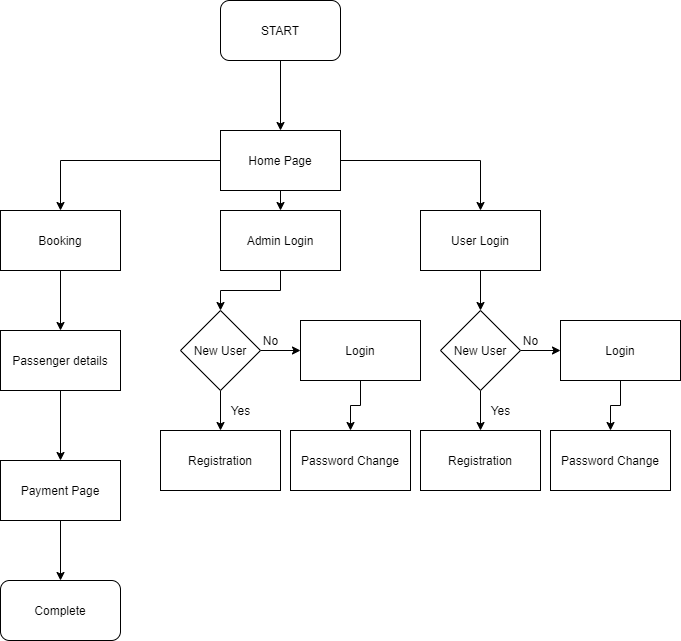

The diagram above was exported from draw.io. Its source (the exported page's mxGraphModel, read from the mxfile embedded in the PNG):
<mxGraphModel dx="1354" dy="802" grid="1" gridSize="10" guides="1" tooltips="1" connect="1" arrows="1" fold="1" page="1" pageScale="1" pageWidth="850" pageHeight="1100" math="0" shadow="0">
  <root>
    <mxCell id="0" />
    <mxCell id="1" parent="0" />
    <mxCell id="3eTQScbNdXI49v08xsIs-10" style="edgeStyle=orthogonalEdgeStyle;rounded=0;orthogonalLoop=1;jettySize=auto;html=1;exitX=0;exitY=0.5;exitDx=0;exitDy=0;entryX=0.5;entryY=0;entryDx=0;entryDy=0;" edge="1" parent="1" source="3eTQScbNdXI49v08xsIs-1" target="3eTQScbNdXI49v08xsIs-7">
      <mxGeometry relative="1" as="geometry" />
    </mxCell>
    <mxCell id="3eTQScbNdXI49v08xsIs-11" style="edgeStyle=orthogonalEdgeStyle;rounded=0;orthogonalLoop=1;jettySize=auto;html=1;exitX=1;exitY=0.5;exitDx=0;exitDy=0;entryX=0.5;entryY=0;entryDx=0;entryDy=0;" edge="1" parent="1" source="3eTQScbNdXI49v08xsIs-1" target="3eTQScbNdXI49v08xsIs-9">
      <mxGeometry relative="1" as="geometry" />
    </mxCell>
    <mxCell id="3eTQScbNdXI49v08xsIs-12" style="edgeStyle=orthogonalEdgeStyle;rounded=0;orthogonalLoop=1;jettySize=auto;html=1;exitX=0.5;exitY=1;exitDx=0;exitDy=0;entryX=0.5;entryY=0;entryDx=0;entryDy=0;" edge="1" parent="1" source="3eTQScbNdXI49v08xsIs-1" target="3eTQScbNdXI49v08xsIs-8">
      <mxGeometry relative="1" as="geometry" />
    </mxCell>
    <mxCell id="3eTQScbNdXI49v08xsIs-1" value="Home Page" style="rounded=0;whiteSpace=wrap;html=1;" vertex="1" parent="1">
      <mxGeometry x="340" y="180" width="120" height="60" as="geometry" />
    </mxCell>
    <mxCell id="3eTQScbNdXI49v08xsIs-5" style="edgeStyle=orthogonalEdgeStyle;rounded=0;orthogonalLoop=1;jettySize=auto;html=1;entryX=0.5;entryY=0;entryDx=0;entryDy=0;" edge="1" parent="1" source="3eTQScbNdXI49v08xsIs-2" target="3eTQScbNdXI49v08xsIs-1">
      <mxGeometry relative="1" as="geometry" />
    </mxCell>
    <mxCell id="3eTQScbNdXI49v08xsIs-2" value="START" style="rounded=1;whiteSpace=wrap;html=1;" vertex="1" parent="1">
      <mxGeometry x="340" y="50" width="120" height="60" as="geometry" />
    </mxCell>
    <mxCell id="3eTQScbNdXI49v08xsIs-35" style="edgeStyle=orthogonalEdgeStyle;rounded=0;orthogonalLoop=1;jettySize=auto;html=1;exitX=0.5;exitY=1;exitDx=0;exitDy=0;" edge="1" parent="1" source="3eTQScbNdXI49v08xsIs-7" target="3eTQScbNdXI49v08xsIs-33">
      <mxGeometry relative="1" as="geometry" />
    </mxCell>
    <mxCell id="3eTQScbNdXI49v08xsIs-7" value="Booking" style="rounded=0;whiteSpace=wrap;html=1;" vertex="1" parent="1">
      <mxGeometry x="120" y="260" width="120" height="60" as="geometry" />
    </mxCell>
    <mxCell id="3eTQScbNdXI49v08xsIs-28" style="edgeStyle=orthogonalEdgeStyle;rounded=0;orthogonalLoop=1;jettySize=auto;html=1;exitX=0.5;exitY=1;exitDx=0;exitDy=0;entryX=0.5;entryY=0;entryDx=0;entryDy=0;" edge="1" parent="1" source="3eTQScbNdXI49v08xsIs-8" target="3eTQScbNdXI49v08xsIs-23">
      <mxGeometry relative="1" as="geometry" />
    </mxCell>
    <mxCell id="3eTQScbNdXI49v08xsIs-8" value="Admin Login" style="rounded=0;whiteSpace=wrap;html=1;" vertex="1" parent="1">
      <mxGeometry x="340" y="260" width="120" height="60" as="geometry" />
    </mxCell>
    <mxCell id="3eTQScbNdXI49v08xsIs-14" style="edgeStyle=orthogonalEdgeStyle;rounded=0;orthogonalLoop=1;jettySize=auto;html=1;exitX=0.5;exitY=1;exitDx=0;exitDy=0;entryX=0.5;entryY=0;entryDx=0;entryDy=0;" edge="1" parent="1" source="3eTQScbNdXI49v08xsIs-9" target="3eTQScbNdXI49v08xsIs-13">
      <mxGeometry relative="1" as="geometry" />
    </mxCell>
    <mxCell id="3eTQScbNdXI49v08xsIs-9" value="User Login" style="rounded=0;whiteSpace=wrap;html=1;" vertex="1" parent="1">
      <mxGeometry x="540" y="260" width="120" height="60" as="geometry" />
    </mxCell>
    <mxCell id="3eTQScbNdXI49v08xsIs-16" style="edgeStyle=orthogonalEdgeStyle;rounded=0;orthogonalLoop=1;jettySize=auto;html=1;exitX=0.5;exitY=1;exitDx=0;exitDy=0;entryX=0.5;entryY=0;entryDx=0;entryDy=0;" edge="1" parent="1" source="3eTQScbNdXI49v08xsIs-13" target="3eTQScbNdXI49v08xsIs-15">
      <mxGeometry relative="1" as="geometry" />
    </mxCell>
    <mxCell id="3eTQScbNdXI49v08xsIs-19" style="edgeStyle=orthogonalEdgeStyle;rounded=0;orthogonalLoop=1;jettySize=auto;html=1;exitX=1;exitY=0.5;exitDx=0;exitDy=0;entryX=0;entryY=0.5;entryDx=0;entryDy=0;" edge="1" parent="1" source="3eTQScbNdXI49v08xsIs-13" target="3eTQScbNdXI49v08xsIs-18">
      <mxGeometry relative="1" as="geometry" />
    </mxCell>
    <mxCell id="3eTQScbNdXI49v08xsIs-13" value="New User" style="rhombus;whiteSpace=wrap;html=1;" vertex="1" parent="1">
      <mxGeometry x="560" y="360" width="80" height="80" as="geometry" />
    </mxCell>
    <mxCell id="3eTQScbNdXI49v08xsIs-15" value="Registration" style="rounded=0;whiteSpace=wrap;html=1;" vertex="1" parent="1">
      <mxGeometry x="540" y="480" width="120" height="60" as="geometry" />
    </mxCell>
    <mxCell id="3eTQScbNdXI49v08xsIs-17" value="Yes" style="text;html=1;align=center;verticalAlign=middle;resizable=0;points=[];autosize=1;strokeColor=none;fillColor=none;" vertex="1" parent="1">
      <mxGeometry x="600" y="450" width="40" height="20" as="geometry" />
    </mxCell>
    <mxCell id="3eTQScbNdXI49v08xsIs-32" style="edgeStyle=orthogonalEdgeStyle;rounded=0;orthogonalLoop=1;jettySize=auto;html=1;exitX=0.5;exitY=1;exitDx=0;exitDy=0;" edge="1" parent="1" source="3eTQScbNdXI49v08xsIs-18" target="3eTQScbNdXI49v08xsIs-29">
      <mxGeometry relative="1" as="geometry" />
    </mxCell>
    <mxCell id="3eTQScbNdXI49v08xsIs-18" value="Login" style="rounded=0;whiteSpace=wrap;html=1;" vertex="1" parent="1">
      <mxGeometry x="680" y="370" width="120" height="60" as="geometry" />
    </mxCell>
    <mxCell id="3eTQScbNdXI49v08xsIs-20" value="No" style="text;html=1;align=center;verticalAlign=middle;resizable=0;points=[];autosize=1;strokeColor=none;fillColor=none;" vertex="1" parent="1">
      <mxGeometry x="635" y="380" width="30" height="20" as="geometry" />
    </mxCell>
    <mxCell id="3eTQScbNdXI49v08xsIs-21" style="edgeStyle=orthogonalEdgeStyle;rounded=0;orthogonalLoop=1;jettySize=auto;html=1;exitX=0.5;exitY=1;exitDx=0;exitDy=0;entryX=0.5;entryY=0;entryDx=0;entryDy=0;" edge="1" source="3eTQScbNdXI49v08xsIs-23" target="3eTQScbNdXI49v08xsIs-24" parent="1">
      <mxGeometry relative="1" as="geometry" />
    </mxCell>
    <mxCell id="3eTQScbNdXI49v08xsIs-22" style="edgeStyle=orthogonalEdgeStyle;rounded=0;orthogonalLoop=1;jettySize=auto;html=1;exitX=1;exitY=0.5;exitDx=0;exitDy=0;entryX=0;entryY=0.5;entryDx=0;entryDy=0;" edge="1" source="3eTQScbNdXI49v08xsIs-23" target="3eTQScbNdXI49v08xsIs-26" parent="1">
      <mxGeometry relative="1" as="geometry" />
    </mxCell>
    <mxCell id="3eTQScbNdXI49v08xsIs-23" value="New User" style="rhombus;whiteSpace=wrap;html=1;" vertex="1" parent="1">
      <mxGeometry x="300" y="360" width="80" height="80" as="geometry" />
    </mxCell>
    <mxCell id="3eTQScbNdXI49v08xsIs-24" value="Registration" style="rounded=0;whiteSpace=wrap;html=1;" vertex="1" parent="1">
      <mxGeometry x="280" y="480" width="120" height="60" as="geometry" />
    </mxCell>
    <mxCell id="3eTQScbNdXI49v08xsIs-25" value="Yes" style="text;html=1;align=center;verticalAlign=middle;resizable=0;points=[];autosize=1;strokeColor=none;fillColor=none;" vertex="1" parent="1">
      <mxGeometry x="340" y="450" width="40" height="20" as="geometry" />
    </mxCell>
    <mxCell id="3eTQScbNdXI49v08xsIs-31" style="edgeStyle=orthogonalEdgeStyle;rounded=0;orthogonalLoop=1;jettySize=auto;html=1;exitX=0.5;exitY=1;exitDx=0;exitDy=0;entryX=0.5;entryY=0;entryDx=0;entryDy=0;" edge="1" parent="1" source="3eTQScbNdXI49v08xsIs-26" target="3eTQScbNdXI49v08xsIs-30">
      <mxGeometry relative="1" as="geometry" />
    </mxCell>
    <mxCell id="3eTQScbNdXI49v08xsIs-26" value="Login" style="rounded=0;whiteSpace=wrap;html=1;" vertex="1" parent="1">
      <mxGeometry x="420" y="370" width="120" height="60" as="geometry" />
    </mxCell>
    <mxCell id="3eTQScbNdXI49v08xsIs-27" value="No" style="text;html=1;align=center;verticalAlign=middle;resizable=0;points=[];autosize=1;strokeColor=none;fillColor=none;" vertex="1" parent="1">
      <mxGeometry x="375" y="380" width="30" height="20" as="geometry" />
    </mxCell>
    <mxCell id="3eTQScbNdXI49v08xsIs-29" value="Password Change" style="rounded=0;whiteSpace=wrap;html=1;" vertex="1" parent="1">
      <mxGeometry x="670" y="480" width="120" height="60" as="geometry" />
    </mxCell>
    <mxCell id="3eTQScbNdXI49v08xsIs-30" value="Password Change" style="rounded=0;whiteSpace=wrap;html=1;" vertex="1" parent="1">
      <mxGeometry x="410" y="480" width="120" height="60" as="geometry" />
    </mxCell>
    <mxCell id="3eTQScbNdXI49v08xsIs-36" style="edgeStyle=orthogonalEdgeStyle;rounded=0;orthogonalLoop=1;jettySize=auto;html=1;exitX=0.5;exitY=1;exitDx=0;exitDy=0;" edge="1" parent="1" source="3eTQScbNdXI49v08xsIs-33" target="3eTQScbNdXI49v08xsIs-34">
      <mxGeometry relative="1" as="geometry" />
    </mxCell>
    <mxCell id="3eTQScbNdXI49v08xsIs-33" value="Passenger details" style="rounded=0;whiteSpace=wrap;html=1;" vertex="1" parent="1">
      <mxGeometry x="120" y="380" width="120" height="60" as="geometry" />
    </mxCell>
    <mxCell id="3eTQScbNdXI49v08xsIs-38" style="edgeStyle=orthogonalEdgeStyle;rounded=0;orthogonalLoop=1;jettySize=auto;html=1;exitX=0.5;exitY=1;exitDx=0;exitDy=0;" edge="1" parent="1" source="3eTQScbNdXI49v08xsIs-34" target="3eTQScbNdXI49v08xsIs-37">
      <mxGeometry relative="1" as="geometry" />
    </mxCell>
    <mxCell id="3eTQScbNdXI49v08xsIs-34" value="Payment Page" style="rounded=0;whiteSpace=wrap;html=1;" vertex="1" parent="1">
      <mxGeometry x="120" y="510" width="120" height="60" as="geometry" />
    </mxCell>
    <mxCell id="3eTQScbNdXI49v08xsIs-37" value="Complete" style="rounded=1;whiteSpace=wrap;html=1;" vertex="1" parent="1">
      <mxGeometry x="120" y="630" width="120" height="60" as="geometry" />
    </mxCell>
  </root>
</mxGraphModel>